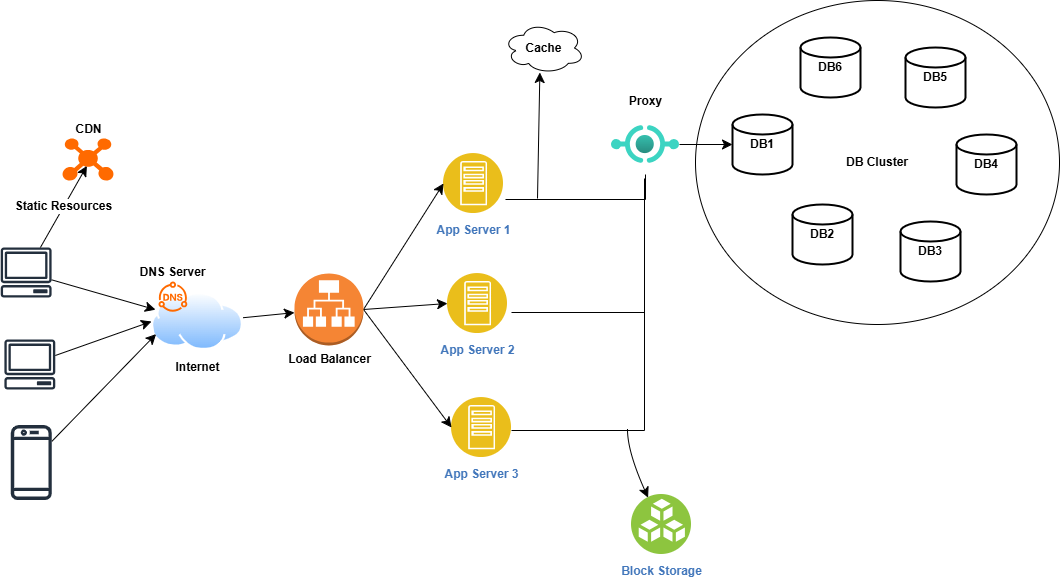

The diagram above was exported from draw.io. Its source (the exported page's mxGraphModel, read from the mxfile embedded in the PNG):
<mxGraphModel dx="2090" dy="1015" grid="0" gridSize="10" guides="1" tooltips="1" connect="1" arrows="1" fold="1" page="0" pageScale="1" pageWidth="850" pageHeight="1100" math="0" shadow="0">
  <root>
    <mxCell id="0" />
    <mxCell id="1" parent="0" />
    <mxCell id="MXBjFJOP_vBQglqGrcFg-8" value="DB Cluster" style="ellipse;whiteSpace=wrap;html=1;fontStyle=1" vertex="1" parent="1">
      <mxGeometry x="160" y="-110" width="364" height="324" as="geometry" />
    </mxCell>
    <mxCell id="MXBjFJOP_vBQglqGrcFg-2" value="DB1" style="strokeWidth=2;html=1;shape=mxgraph.flowchart.database;whiteSpace=wrap;fontStyle=1" vertex="1" parent="1">
      <mxGeometry x="197" y="4" width="60" height="60" as="geometry" />
    </mxCell>
    <mxCell id="MXBjFJOP_vBQglqGrcFg-3" value="DB6" style="strokeWidth=2;html=1;shape=mxgraph.flowchart.database;whiteSpace=wrap;fontStyle=1" vertex="1" parent="1">
      <mxGeometry x="265" y="-73" width="60" height="60" as="geometry" />
    </mxCell>
    <mxCell id="MXBjFJOP_vBQglqGrcFg-4" value="DB5" style="strokeWidth=2;html=1;shape=mxgraph.flowchart.database;whiteSpace=wrap;fontStyle=1" vertex="1" parent="1">
      <mxGeometry x="370" y="-63" width="60" height="60" as="geometry" />
    </mxCell>
    <mxCell id="MXBjFJOP_vBQglqGrcFg-5" value="DB2" style="strokeWidth=2;html=1;shape=mxgraph.flowchart.database;whiteSpace=wrap;fontStyle=1" vertex="1" parent="1">
      <mxGeometry x="257" y="94" width="60" height="60" as="geometry" />
    </mxCell>
    <mxCell id="MXBjFJOP_vBQglqGrcFg-6" value="DB3" style="strokeWidth=2;html=1;shape=mxgraph.flowchart.database;whiteSpace=wrap;fontStyle=1" vertex="1" parent="1">
      <mxGeometry x="365" y="111" width="60" height="60" as="geometry" />
    </mxCell>
    <mxCell id="MXBjFJOP_vBQglqGrcFg-7" value="DB4" style="strokeWidth=2;html=1;shape=mxgraph.flowchart.database;whiteSpace=wrap;fontStyle=1" vertex="1" parent="1">
      <mxGeometry x="421" y="24" width="60" height="60" as="geometry" />
    </mxCell>
    <mxCell id="MXBjFJOP_vBQglqGrcFg-11" value="" style="edgeStyle=none;curved=1;rounded=0;orthogonalLoop=1;jettySize=auto;html=1;fontSize=12;startSize=8;endSize=8;" edge="1" parent="1" source="MXBjFJOP_vBQglqGrcFg-9" target="MXBjFJOP_vBQglqGrcFg-2">
      <mxGeometry relative="1" as="geometry" />
    </mxCell>
    <mxCell id="MXBjFJOP_vBQglqGrcFg-9" value="Proxy" style="image;aspect=fixed;html=1;points=[];align=center;fontSize=12;image=img/lib/azure2/other/API_Proxy.svg;fontStyle=1;labelPosition=center;verticalLabelPosition=top;verticalAlign=bottom;" vertex="1" parent="1">
      <mxGeometry x="76" width="68" height="68" as="geometry" />
    </mxCell>
    <mxCell id="MXBjFJOP_vBQglqGrcFg-12" value="App Server 1" style="image;aspect=fixed;perimeter=ellipsePerimeter;html=1;align=center;shadow=0;dashed=0;fontColor=#4277BB;labelBackgroundColor=default;fontSize=12;spacingTop=3;image=img/lib/ibm/applications/app_server.svg;fontStyle=1" vertex="1" parent="1">
      <mxGeometry x="-92" y="43" width="60" height="60" as="geometry" />
    </mxCell>
    <mxCell id="MXBjFJOP_vBQglqGrcFg-13" value="App Server 2" style="image;aspect=fixed;perimeter=ellipsePerimeter;html=1;align=center;shadow=0;dashed=0;fontColor=#4277BB;labelBackgroundColor=default;fontSize=12;spacingTop=3;image=img/lib/ibm/applications/app_server.svg;fontStyle=1" vertex="1" parent="1">
      <mxGeometry x="-88" y="163" width="60" height="60" as="geometry" />
    </mxCell>
    <mxCell id="MXBjFJOP_vBQglqGrcFg-14" value="App Server 3" style="image;aspect=fixed;perimeter=ellipsePerimeter;html=1;align=center;shadow=0;dashed=0;fontColor=#4277BB;labelBackgroundColor=default;fontSize=12;spacingTop=3;image=img/lib/ibm/applications/app_server.svg;fontStyle=1" vertex="1" parent="1">
      <mxGeometry x="-84" y="287" width="60" height="60" as="geometry" />
    </mxCell>
    <mxCell id="MXBjFJOP_vBQglqGrcFg-15" value="Cache" style="ellipse;shape=cloud;whiteSpace=wrap;html=1;fontStyle=1" vertex="1" parent="1">
      <mxGeometry x="-32" y="-88" width="81" height="51" as="geometry" />
    </mxCell>
    <mxCell id="MXBjFJOP_vBQglqGrcFg-16" style="edgeStyle=elbowEdgeStyle;rounded=0;orthogonalLoop=1;jettySize=auto;html=1;fontSize=12;startSize=8;endSize=8;endArrow=none;endFill=0;elbow=vertical;" edge="1" parent="1">
      <mxGeometry relative="1" as="geometry">
        <mxPoint x="-30" y="89" as="sourcePoint" />
        <mxPoint x="110" y="64" as="targetPoint" />
        <Array as="points">
          <mxPoint x="45" y="89" />
        </Array>
      </mxGeometry>
    </mxCell>
    <mxCell id="MXBjFJOP_vBQglqGrcFg-18" style="edgeStyle=elbowEdgeStyle;rounded=0;orthogonalLoop=1;jettySize=auto;html=1;fontSize=12;startSize=8;endSize=8;endArrow=none;endFill=0;elbow=vertical;" edge="1" parent="1">
      <mxGeometry relative="1" as="geometry">
        <mxPoint x="-24" y="202" as="sourcePoint" />
        <mxPoint x="109" y="68" as="targetPoint" />
        <Array as="points">
          <mxPoint x="51" y="202" />
        </Array>
      </mxGeometry>
    </mxCell>
    <mxCell id="MXBjFJOP_vBQglqGrcFg-19" style="edgeStyle=elbowEdgeStyle;rounded=0;orthogonalLoop=1;jettySize=auto;html=1;fontSize=12;startSize=8;endSize=8;endArrow=none;endFill=0;elbow=vertical;" edge="1" parent="1">
      <mxGeometry relative="1" as="geometry">
        <mxPoint x="-24" y="320" as="sourcePoint" />
        <mxPoint x="109" y="186" as="targetPoint" />
        <Array as="points">
          <mxPoint x="51" y="320" />
        </Array>
      </mxGeometry>
    </mxCell>
    <mxCell id="MXBjFJOP_vBQglqGrcFg-20" style="edgeStyle=none;curved=1;rounded=0;orthogonalLoop=1;jettySize=auto;html=1;entryX=0.449;entryY=0.98;entryDx=0;entryDy=0;entryPerimeter=0;fontSize=12;startSize=8;endSize=8;" edge="1" parent="1" target="MXBjFJOP_vBQglqGrcFg-15">
      <mxGeometry relative="1" as="geometry">
        <mxPoint x="2" y="88" as="sourcePoint" />
        <mxPoint x="41.639999999999986" y="-25.021" as="targetPoint" />
      </mxGeometry>
    </mxCell>
    <mxCell id="MXBjFJOP_vBQglqGrcFg-21" value="Block Storage" style="image;aspect=fixed;perimeter=ellipsePerimeter;html=1;align=center;shadow=0;dashed=0;fontColor=#4277BB;labelBackgroundColor=default;fontSize=12;spacingTop=3;image=img/lib/ibm/vpc/BlockStorage.svg;fontStyle=1" vertex="1" parent="1">
      <mxGeometry x="96" y="384" width="60" height="60" as="geometry" />
    </mxCell>
    <mxCell id="MXBjFJOP_vBQglqGrcFg-22" style="edgeStyle=none;curved=1;rounded=0;orthogonalLoop=1;jettySize=auto;html=1;entryX=0.25;entryY=0;entryDx=0;entryDy=0;fontSize=12;startSize=8;endSize=8;" edge="1" parent="1" target="MXBjFJOP_vBQglqGrcFg-21">
      <mxGeometry relative="1" as="geometry">
        <mxPoint x="92" y="319" as="sourcePoint" />
        <mxPoint x="96" y="409" as="targetPoint" />
        <Array as="points">
          <mxPoint x="92" y="341" />
        </Array>
      </mxGeometry>
    </mxCell>
    <mxCell id="MXBjFJOP_vBQglqGrcFg-24" style="edgeStyle=none;curved=1;rounded=0;orthogonalLoop=1;jettySize=auto;html=1;entryX=0;entryY=0.5;entryDx=0;entryDy=0;fontSize=12;startSize=8;endSize=8;exitX=1;exitY=0.5;exitDx=0;exitDy=0;exitPerimeter=0;" edge="1" parent="1" source="MXBjFJOP_vBQglqGrcFg-23" target="MXBjFJOP_vBQglqGrcFg-12">
      <mxGeometry relative="1" as="geometry" />
    </mxCell>
    <mxCell id="MXBjFJOP_vBQglqGrcFg-25" style="edgeStyle=none;curved=1;rounded=0;orthogonalLoop=1;jettySize=auto;html=1;exitX=1;exitY=0.5;exitDx=0;exitDy=0;exitPerimeter=0;entryX=0;entryY=0.5;entryDx=0;entryDy=0;fontSize=12;startSize=8;endSize=8;" edge="1" parent="1" source="MXBjFJOP_vBQglqGrcFg-23" target="MXBjFJOP_vBQglqGrcFg-13">
      <mxGeometry relative="1" as="geometry" />
    </mxCell>
    <mxCell id="MXBjFJOP_vBQglqGrcFg-26" style="edgeStyle=none;curved=1;rounded=0;orthogonalLoop=1;jettySize=auto;html=1;exitX=1;exitY=0.5;exitDx=0;exitDy=0;exitPerimeter=0;entryX=0;entryY=0.5;entryDx=0;entryDy=0;fontSize=12;startSize=8;endSize=8;" edge="1" parent="1" source="MXBjFJOP_vBQglqGrcFg-23" target="MXBjFJOP_vBQglqGrcFg-14">
      <mxGeometry relative="1" as="geometry" />
    </mxCell>
    <mxCell id="MXBjFJOP_vBQglqGrcFg-23" value="Load Balancer" style="outlineConnect=0;dashed=0;verticalLabelPosition=bottom;verticalAlign=top;align=center;html=1;shape=mxgraph.aws3.application_load_balancer;fillColor=#F58534;gradientColor=none;fontStyle=1" vertex="1" parent="1">
      <mxGeometry x="-241" y="163" width="69" height="72" as="geometry" />
    </mxCell>
    <mxCell id="MXBjFJOP_vBQglqGrcFg-38" value="" style="edgeStyle=none;curved=1;rounded=0;orthogonalLoop=1;jettySize=auto;html=1;fontSize=12;startSize=8;endSize=8;" edge="1" parent="1" source="MXBjFJOP_vBQglqGrcFg-27" target="MXBjFJOP_vBQglqGrcFg-23">
      <mxGeometry relative="1" as="geometry" />
    </mxCell>
    <mxCell id="MXBjFJOP_vBQglqGrcFg-27" value="Internet" style="image;aspect=fixed;perimeter=ellipsePerimeter;html=1;align=center;shadow=0;dashed=0;spacingTop=3;image=img/lib/active_directory/internet_cloud.svg;fontStyle=1" vertex="1" parent="1">
      <mxGeometry x="-384" y="182" width="92" height="57.96" as="geometry" />
    </mxCell>
    <mxCell id="MXBjFJOP_vBQglqGrcFg-28" value="DNS Server" style="points=[];aspect=fixed;html=1;align=center;shadow=0;dashed=0;fillColor=#FF6A00;strokeColor=none;shape=mxgraph.alibaba_cloud.dns_privatezone_02;labelPosition=center;verticalLabelPosition=top;verticalAlign=bottom;fontStyle=1" vertex="1" parent="1">
      <mxGeometry x="-377" y="171" width="28.81" height="30.2" as="geometry" />
    </mxCell>
    <mxCell id="MXBjFJOP_vBQglqGrcFg-29" value="CDN" style="points=[];aspect=fixed;html=1;align=center;shadow=0;dashed=0;fillColor=#FF6A00;strokeColor=none;shape=mxgraph.alibaba_cloud.cdn_content_distribution_network;labelPosition=center;verticalLabelPosition=top;verticalAlign=bottom;fontStyle=1" vertex="1" parent="1">
      <mxGeometry x="-473" y="28" width="51" height="42.3" as="geometry" />
    </mxCell>
    <mxCell id="MXBjFJOP_vBQglqGrcFg-33" style="edgeStyle=none;curved=1;rounded=0;orthogonalLoop=1;jettySize=auto;html=1;fontSize=12;startSize=8;endSize=8;" edge="1" parent="1" source="MXBjFJOP_vBQglqGrcFg-30" target="MXBjFJOP_vBQglqGrcFg-27">
      <mxGeometry relative="1" as="geometry" />
    </mxCell>
    <mxCell id="MXBjFJOP_vBQglqGrcFg-30" value="" style="sketch=0;outlineConnect=0;fontColor=#232F3E;gradientColor=none;fillColor=#232F3D;strokeColor=none;dashed=0;verticalLabelPosition=bottom;verticalAlign=top;align=center;html=1;fontSize=12;fontStyle=0;aspect=fixed;pointerEvents=1;shape=mxgraph.aws4.client;" vertex="1" parent="1">
      <mxGeometry x="-535" y="137" width="51.32" height="50" as="geometry" />
    </mxCell>
    <mxCell id="MXBjFJOP_vBQglqGrcFg-34" style="edgeStyle=none;curved=1;rounded=0;orthogonalLoop=1;jettySize=auto;html=1;entryX=0;entryY=0.5;entryDx=0;entryDy=0;fontSize=12;startSize=8;endSize=8;" edge="1" parent="1" source="MXBjFJOP_vBQglqGrcFg-31" target="MXBjFJOP_vBQglqGrcFg-27">
      <mxGeometry relative="1" as="geometry" />
    </mxCell>
    <mxCell id="MXBjFJOP_vBQglqGrcFg-31" value="" style="sketch=0;outlineConnect=0;fontColor=#232F3E;gradientColor=none;fillColor=#232F3D;strokeColor=none;dashed=0;verticalLabelPosition=bottom;verticalAlign=top;align=center;html=1;fontSize=12;fontStyle=0;aspect=fixed;pointerEvents=1;shape=mxgraph.aws4.client;" vertex="1" parent="1">
      <mxGeometry x="-531.32" y="229" width="51.32" height="50" as="geometry" />
    </mxCell>
    <mxCell id="MXBjFJOP_vBQglqGrcFg-35" style="edgeStyle=none;curved=1;rounded=0;orthogonalLoop=1;jettySize=auto;html=1;entryX=0;entryY=0.75;entryDx=0;entryDy=0;fontSize=12;startSize=8;endSize=8;" edge="1" parent="1" source="MXBjFJOP_vBQglqGrcFg-32" target="MXBjFJOP_vBQglqGrcFg-27">
      <mxGeometry relative="1" as="geometry" />
    </mxCell>
    <mxCell id="MXBjFJOP_vBQglqGrcFg-32" value="" style="sketch=0;outlineConnect=0;fontColor=#232F3E;gradientColor=none;fillColor=#232F3D;strokeColor=none;dashed=0;verticalLabelPosition=bottom;verticalAlign=top;align=center;html=1;fontSize=12;fontStyle=0;aspect=fixed;pointerEvents=1;shape=mxgraph.aws4.mobile_client;" vertex="1" parent="1">
      <mxGeometry x="-524.6800000000001" y="313" width="41" height="78" as="geometry" />
    </mxCell>
    <mxCell id="MXBjFJOP_vBQglqGrcFg-37" value="Static Resources" style="edgeStyle=none;curved=1;rounded=0;orthogonalLoop=1;jettySize=auto;html=1;entryX=0.478;entryY=0.648;entryDx=0;entryDy=0;entryPerimeter=0;fontSize=12;startSize=8;endSize=8;fontStyle=1" edge="1" parent="1" source="MXBjFJOP_vBQglqGrcFg-30" target="MXBjFJOP_vBQglqGrcFg-29">
      <mxGeometry relative="1" as="geometry" />
    </mxCell>
  </root>
</mxGraphModel>